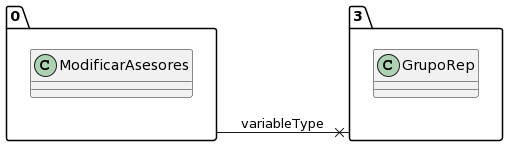

The diagram above was rendered by PlantUML. Its source (embedded in the PNG):
@startuml
allow_mixing
left to right direction
package "0"{
class ModificarAsesores

}
package "3"{
class GrupoRep

}
"0" --x "3":variableType
@enduml